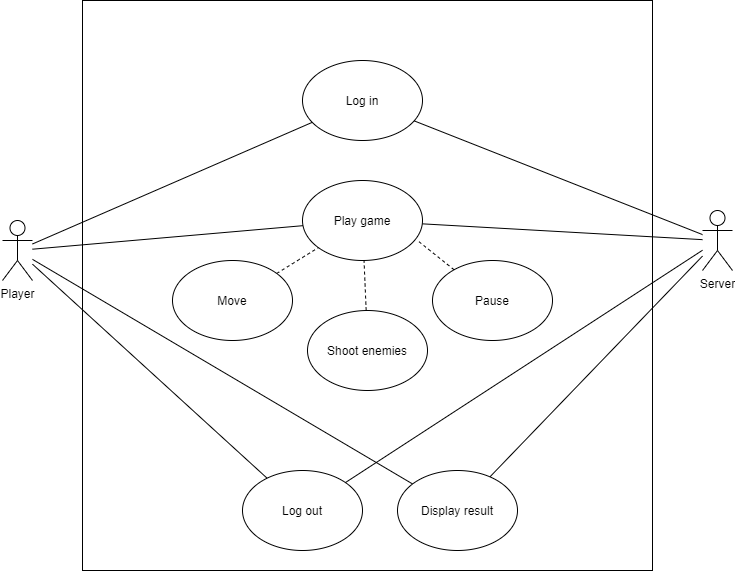

The diagram above was exported from draw.io. Its source (the exported page's mxGraphModel, read from the mxfile embedded in the PNG):
<mxGraphModel dx="868" dy="1651" grid="1" gridSize="10" guides="1" tooltips="1" connect="1" arrows="1" fold="1" page="1" pageScale="1" pageWidth="827" pageHeight="1169" math="0" shadow="0">
  <root>
    <mxCell id="0" />
    <mxCell id="1" parent="0" />
    <mxCell id="gMZvoNreNe4zM0usw96Q-1" value="" style="whiteSpace=wrap;html=1;aspect=fixed;" vertex="1" parent="1">
      <mxGeometry x="160" y="-30" width="570" height="570" as="geometry" />
    </mxCell>
    <mxCell id="gMZvoNreNe4zM0usw96Q-16" style="edgeStyle=none;rounded=0;orthogonalLoop=1;jettySize=auto;html=1;endArrow=none;endFill=0;" edge="1" parent="1" source="gMZvoNreNe4zM0usw96Q-2" target="gMZvoNreNe4zM0usw96Q-9">
      <mxGeometry relative="1" as="geometry">
        <mxPoint x="710" y="200" as="targetPoint" />
      </mxGeometry>
    </mxCell>
    <mxCell id="gMZvoNreNe4zM0usw96Q-2" value="Log in" style="ellipse;whiteSpace=wrap;html=1;" vertex="1" parent="1">
      <mxGeometry x="380" y="30" width="120" height="80" as="geometry" />
    </mxCell>
    <mxCell id="gMZvoNreNe4zM0usw96Q-17" style="edgeStyle=none;rounded=0;orthogonalLoop=1;jettySize=auto;html=1;endArrow=none;endFill=0;" edge="1" parent="1" source="gMZvoNreNe4zM0usw96Q-3" target="gMZvoNreNe4zM0usw96Q-9">
      <mxGeometry relative="1" as="geometry" />
    </mxCell>
    <mxCell id="gMZvoNreNe4zM0usw96Q-3" value="Play game" style="ellipse;whiteSpace=wrap;html=1;" vertex="1" parent="1">
      <mxGeometry x="380" y="150" width="120" height="80" as="geometry" />
    </mxCell>
    <mxCell id="gMZvoNreNe4zM0usw96Q-11" style="rounded=0;orthogonalLoop=1;jettySize=auto;html=1;endArrow=none;endFill=0;" edge="1" parent="1" source="gMZvoNreNe4zM0usw96Q-6" target="gMZvoNreNe4zM0usw96Q-2">
      <mxGeometry relative="1" as="geometry" />
    </mxCell>
    <mxCell id="gMZvoNreNe4zM0usw96Q-12" style="edgeStyle=none;rounded=0;orthogonalLoop=1;jettySize=auto;html=1;endArrow=none;endFill=0;" edge="1" parent="1" source="gMZvoNreNe4zM0usw96Q-6" target="gMZvoNreNe4zM0usw96Q-3">
      <mxGeometry relative="1" as="geometry" />
    </mxCell>
    <mxCell id="gMZvoNreNe4zM0usw96Q-29" style="edgeStyle=none;rounded=0;orthogonalLoop=1;jettySize=auto;html=1;endArrow=none;endFill=0;" edge="1" parent="1" source="gMZvoNreNe4zM0usw96Q-6" target="gMZvoNreNe4zM0usw96Q-27">
      <mxGeometry relative="1" as="geometry" />
    </mxCell>
    <mxCell id="gMZvoNreNe4zM0usw96Q-30" style="edgeStyle=none;rounded=0;orthogonalLoop=1;jettySize=auto;html=1;endArrow=none;endFill=0;" edge="1" parent="1" source="gMZvoNreNe4zM0usw96Q-6" target="gMZvoNreNe4zM0usw96Q-10">
      <mxGeometry relative="1" as="geometry" />
    </mxCell>
    <mxCell id="gMZvoNreNe4zM0usw96Q-6" value="Player" style="shape=umlActor;verticalLabelPosition=bottom;labelBackgroundColor=#ffffff;verticalAlign=top;html=1;outlineConnect=0;" vertex="1" parent="1">
      <mxGeometry x="80" y="190" width="30" height="60" as="geometry" />
    </mxCell>
    <mxCell id="gMZvoNreNe4zM0usw96Q-28" style="edgeStyle=none;rounded=0;orthogonalLoop=1;jettySize=auto;html=1;endArrow=none;endFill=0;" edge="1" parent="1" source="gMZvoNreNe4zM0usw96Q-9" target="gMZvoNreNe4zM0usw96Q-27">
      <mxGeometry relative="1" as="geometry" />
    </mxCell>
    <mxCell id="gMZvoNreNe4zM0usw96Q-9" value="Server" style="shape=umlActor;verticalLabelPosition=bottom;labelBackgroundColor=#ffffff;verticalAlign=top;html=1;outlineConnect=0;" vertex="1" parent="1">
      <mxGeometry x="780" y="180" width="30" height="60" as="geometry" />
    </mxCell>
    <mxCell id="gMZvoNreNe4zM0usw96Q-20" style="edgeStyle=none;rounded=0;orthogonalLoop=1;jettySize=auto;html=1;endArrow=none;endFill=0;" edge="1" parent="1" source="gMZvoNreNe4zM0usw96Q-10" target="gMZvoNreNe4zM0usw96Q-9">
      <mxGeometry relative="1" as="geometry" />
    </mxCell>
    <mxCell id="gMZvoNreNe4zM0usw96Q-10" value="Display result" style="ellipse;whiteSpace=wrap;html=1;" vertex="1" parent="1">
      <mxGeometry x="475" y="440" width="120" height="80" as="geometry" />
    </mxCell>
    <mxCell id="gMZvoNreNe4zM0usw96Q-24" style="rounded=0;orthogonalLoop=1;jettySize=auto;html=1;endArrow=none;endFill=0;dashed=1;" edge="1" parent="1" source="gMZvoNreNe4zM0usw96Q-21" target="gMZvoNreNe4zM0usw96Q-3">
      <mxGeometry relative="1" as="geometry" />
    </mxCell>
    <mxCell id="gMZvoNreNe4zM0usw96Q-21" value="Move" style="ellipse;whiteSpace=wrap;html=1;" vertex="1" parent="1">
      <mxGeometry x="250" y="230" width="120" height="80" as="geometry" />
    </mxCell>
    <mxCell id="gMZvoNreNe4zM0usw96Q-25" value="" style="edgeStyle=none;rounded=0;orthogonalLoop=1;jettySize=auto;html=1;endArrow=none;endFill=0;dashed=1;" edge="1" parent="1" source="gMZvoNreNe4zM0usw96Q-22" target="gMZvoNreNe4zM0usw96Q-3">
      <mxGeometry relative="1" as="geometry" />
    </mxCell>
    <mxCell id="gMZvoNreNe4zM0usw96Q-22" value="Shoot enemies" style="ellipse;whiteSpace=wrap;html=1;" vertex="1" parent="1">
      <mxGeometry x="385" y="280" width="120" height="80" as="geometry" />
    </mxCell>
    <mxCell id="gMZvoNreNe4zM0usw96Q-26" style="edgeStyle=none;rounded=0;orthogonalLoop=1;jettySize=auto;html=1;entryX=0.958;entryY=0.75;entryDx=0;entryDy=0;entryPerimeter=0;endArrow=none;endFill=0;dashed=1;" edge="1" parent="1" source="gMZvoNreNe4zM0usw96Q-23" target="gMZvoNreNe4zM0usw96Q-3">
      <mxGeometry relative="1" as="geometry" />
    </mxCell>
    <mxCell id="gMZvoNreNe4zM0usw96Q-23" value="Pause" style="ellipse;whiteSpace=wrap;html=1;" vertex="1" parent="1">
      <mxGeometry x="510" y="230" width="120" height="80" as="geometry" />
    </mxCell>
    <mxCell id="gMZvoNreNe4zM0usw96Q-27" value="Log out" style="ellipse;whiteSpace=wrap;html=1;" vertex="1" parent="1">
      <mxGeometry x="320" y="440" width="120" height="80" as="geometry" />
    </mxCell>
  </root>
</mxGraphModel>